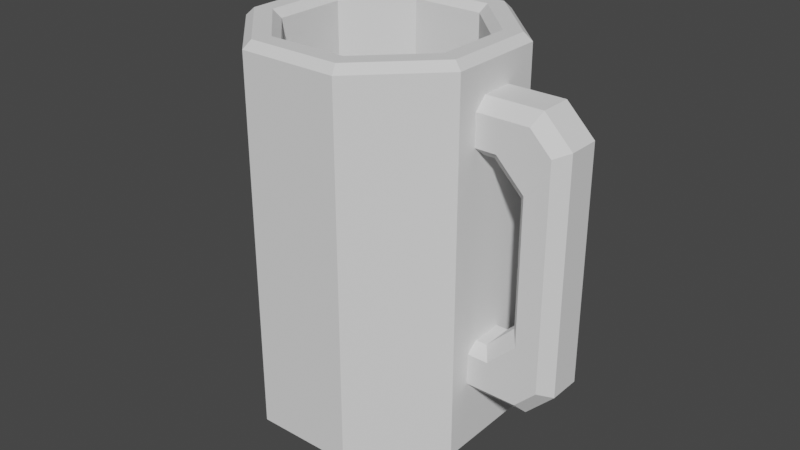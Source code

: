 # Source: Beermug.blend  (saved by Blender 2.80.75; exported with 4.5.12 LTS)
import bpy
from mathutils import Matrix  # noqa: F401  (used for matrix-valued properties, if any)

bpy.ops.wm.read_factory_settings(use_empty=True)
scene = bpy.context.scene
scene.name = 'Scene'

# ---- collections
col_collection = bpy.data.collections.new('Collection'); scene.collection.children.link(col_collection)

# ---- world
world_world = bpy.data.worlds.new('World'); scene.world = world_world
world_world.use_nodes = True; world_world.node_tree.nodes.clear()
_N = world_world.node_tree.nodes; _L = world_world.node_tree.links
n0 = _N.new('ShaderNodeOutputWorld'); n0.name = 'World Output'; n0.location = (300, 300)
n1 = _N.new('ShaderNodeBackground'); n1.name = 'Background'; n1.location = (10, 300)
n1.inputs[0].default_value = (0.05088, 0.05088, 0.05088, 1.0)
_L.new(n1.outputs[0], n0.inputs[0])
n0.is_active_output = True
world_world.color = (0.05088, 0.05088, 0.05088)
world_world.use_sun_shadow = False
world_world.sun_shadow_jitter_overblur = 0.0

# ---- meshes
me_cylinder = bpy.data.meshes.new('Cylinder')
me_cylinder.from_pydata([(0.5209, 0.5209, 0.5447), (0.0, 0.7367, 0.5447), (0.7367, -3.946e-08, 0.5447), (0.5209, -0.5209, 0.5447), (-6.619e-08, -0.7367, 0.5447), (-0.5209, -0.5209, 0.5447), (-0.7367, 1.192e-08, 0.5447), (-0.5209, 0.5209, 0.5447), (3.725e-09, 0.9364, 0.001666), (0.0, 1.0, 0.06042), (0.0, 0.8003, 2.977), (0.0, 0.7367, 2.918), (0.6621, 0.6621, 0.001666), (0.7071, 0.7071, 0.06042), (0.5209, 0.5209, 2.918), (0.5659, 0.5659, 2.977), (0.9364, -1.118e-07, 0.001666), (1.0, -4.371e-08, 0.06042), (0.7367, -3.946e-08, 2.918), (0.8003, -4.049e-08, 2.977), (0.6621, -0.6621, 0.001666), (0.7071, -0.7071, 0.06042), (0.5209, -0.5209, 2.918), (0.5659, -0.5659, 2.977), (-1.509e-07, -0.9364, 0.001666), (-8.742e-08, -1.0, 0.06042), (-6.619e-08, -0.7367, 2.918), (-7.132e-08, -0.8003, 2.977), (-0.6621, -0.6621, 0.001666), (-0.7071, -0.7071, 0.06042), (-0.5209, -0.5209, 2.918), (-0.5659, -0.5659, 2.977), (-0.9364, -6.147e-08, 0.001666), (-1.0, 1.192e-08, 0.06042), (-0.7367, 1.192e-08, 2.918), (-0.8003, 1.192e-08, 2.977), (-0.6621, 0.6621, 0.001666), (-0.7071, 0.7071, 0.06042), (-0.5209, 0.5209, 2.918), (-0.5659, 0.5659, 2.977), (0.6621, 0.6621, 2.977), (0.7071, 0.7071, 2.918), (0.0, 1.0, 2.918), (0.0, 0.9364, 2.977), (0.9364, -4.269e-08, 2.977), (1.0, -4.371e-08, 2.918), (0.6621, -0.6621, 2.977), (0.7071, -0.7071, 2.918), (-8.229e-08, -0.9364, 2.977), (-8.742e-08, -1.0, 2.918), (-0.6621, -0.6621, 2.977), (-0.7071, -0.7071, 2.918), (-0.9364, 1.192e-08, 2.977), (-1.0, 1.192e-08, 2.918), (-0.6621, 0.6621, 2.977), (-0.7071, 0.7071, 2.918)], [], [(37, 55, 42, 9), (18, 14, 0, 2), (22, 18, 2, 3), (26, 22, 3, 4), (30, 26, 4, 5), (34, 30, 5, 6), (35, 39, 54, 52), (14, 11, 1, 0), (9, 42, 41, 13), (11, 38, 7, 1), (17, 45, 47, 21), (21, 47, 49, 25), (25, 49, 51, 29), (29, 51, 53, 33), (33, 53, 55, 37), (38, 34, 6, 7), (13, 41, 45, 17), (0, 1, 7, 6, 5, 4, 3, 2), (27, 31, 50, 48), (19, 23, 46, 44), (10, 15, 40, 43), (39, 10, 43, 54), (31, 35, 52, 50), (23, 27, 48, 46), (15, 19, 44, 40), (9, 13, 12, 8), (41, 42, 43, 40), (13, 17, 16, 12), (45, 41, 40, 44), (17, 21, 20, 16), (47, 45, 44, 46), (21, 25, 24, 20), (49, 47, 46, 48), (25, 29, 28, 24), (51, 49, 48, 50), (29, 33, 32, 28), (53, 51, 50, 52), (33, 37, 36, 32), (55, 53, 52, 54), (37, 9, 8, 36), (42, 55, 54, 43), (15, 10, 11, 14), (19, 15, 14, 18), (23, 19, 18, 22), (27, 23, 22, 26), (31, 27, 26, 30), (35, 31, 30, 34), (39, 35, 34, 38), (10, 39, 38, 11), (8, 12, 16, 20, 24, 28, 32, 36)])
_uv = me_cylinder.uv_layers.new(name='UVMap')
_uv.uv.foreach_set('vector', [0.125, 0.5106, 0.125, 0.9894, 0.0, 0.9894, 0.0, 0.5106, 0.4268, 0.25, 0.375, 0.375, 0.375, 0.375, 0.4268, 0.25, 0.375, 0.125, 0.4268, 0.25, 0.4268, 0.25, 0.375, 0.125, 0.25, 0.07319, 0.375, 0.125, 0.375, 0.125, 0.25, 0.07319, 0.125, 0.125, 0.25, 0.07319, 0.25, 0.07319, 0.125, 0.125, 0.07319, 0.25, 0.125, 0.125, 0.125, 0.125, 0.07319, 0.25, 0.05793, 0.25, 0.1142, 0.3858, 0.09109, 0.4089, 0.02526, 0.25, 0.375, 0.375, 0.25, 0.4268, 0.25, 0.4268, 0.375, 0.375, 1.0, 0.5106, 1.0, 0.9894, 0.875, 0.9894, 0.875, 0.5106, 0.25, 0.4268, 0.125, 0.375, 0.125, 0.375, 0.25, 0.4268, 0.75, 0.5106, 0.75, 0.9894, 0.625, 0.9894, 0.625, 0.5106, 0.625, 0.5106, 0.625, 0.9894, 0.5, 0.9894, 0.5, 0.5106, 0.5, 0.5106, 0.5, 0.9894, 0.375, 0.9894, 0.375, 0.5106, 0.375, 0.5106, 0.375, 0.9894, 0.25, 0.9894, 0.25, 0.5106, 0.25, 0.5106, 0.25, 0.9894, 0.125, 0.9894, 0.125, 0.5106, 0.125, 0.375, 0.07319, 0.25, 0.07319, 0.25, 0.125, 0.375, 0.875, 0.5106, 0.875, 0.9894, 0.75, 0.9894, 0.75, 0.5106, 0.375, 0.375, 0.25, 0.4268, 0.125, 0.375, 0.07319, 0.25, 0.125, 0.125, 0.25, 0.07319, 0.375, 0.125, 0.4268, 0.25, 0.25, 0.05793, 0.1142, 0.1142, 0.09109, 0.09109, 0.25, 0.02526, 0.4421, 0.25, 0.3858, 0.1142, 0.4089, 0.09109, 0.4747, 0.25, 0.25, 0.4421, 0.3858, 0.3858, 0.4089, 0.4089, 0.25, 0.4747, 0.1142, 0.3858, 0.25, 0.4421, 0.25, 0.4747, 0.09109, 0.4089, 0.1142, 0.1142, 0.05793, 0.25, 0.02526, 0.25, 0.09109, 0.09109, 0.3858, 0.1142, 0.25, 0.05793, 0.25, 0.02526, 0.4089, 0.09109, 0.3858, 0.3858, 0.4421, 0.25, 0.4747, 0.25, 0.4089, 0.4089, 1.0, 0.5106, 0.875, 0.5106, 0.879, 0.5, 0.996, 0.5, 0.875, 0.9894, 1.0, 0.9894, 0.996, 1.0, 0.879, 1.0, 0.875, 0.5106, 0.75, 0.5106, 0.754, 0.5, 0.871, 0.5, 0.75, 0.9894, 0.875, 0.9894, 0.871, 1.0, 0.754, 1.0, 0.75, 0.5106, 0.625, 0.5106, 0.629, 0.5, 0.746, 0.5, 0.625, 0.9894, 0.75, 0.9894, 0.746, 1.0, 0.629, 1.0, 0.625, 0.5106, 0.5, 0.5106, 0.504, 0.5, 0.621, 0.5, 0.5, 0.9894, 0.625, 0.9894, 0.621, 1.0, 0.504, 1.0, 0.5, 0.5106, 0.375, 0.5106, 0.379, 0.5, 0.496, 0.5, 0.375, 0.9894, 0.5, 0.9894, 0.496, 1.0, 0.379, 1.0, 0.375, 0.5106, 0.25, 0.5106, 0.254, 0.5, 0.371, 0.5, 0.25, 0.9894, 0.375, 0.9894, 0.371, 1.0, 0.254, 1.0, 0.25, 0.5106, 0.125, 0.5106, 0.129, 0.5, 0.246, 0.5, 0.125, 0.9894, 0.25, 0.9894, 0.246, 1.0, 0.129, 1.0, 0.125, 0.5106, 0.0, 0.5106, 0.003975, 0.5, 0.121, 0.5, 0.0, 0.9894, 0.125, 0.9894, 0.121, 1.0, 0.003975, 1.0, 0.3858, 0.3858, 0.25, 0.4421, 0.25, 0.4268, 0.375, 0.375, 0.4421, 0.25, 0.3858, 0.3858, 0.375, 0.375, 0.4268, 0.25, 0.3858, 0.1142, 0.4421, 0.25, 0.4268, 0.25, 0.375, 0.125, 0.25, 0.05793, 0.3858, 0.1142, 0.375, 0.125, 0.25, 0.07319, 0.1142, 0.1142, 0.25, 0.05793, 0.25, 0.07319, 0.125, 0.125, 0.05793, 0.25, 0.1142, 0.1142, 0.125, 0.125, 0.07319, 0.25, 0.1142, 0.3858, 0.05793, 0.25, 0.07319, 0.25, 0.125, 0.375, 0.25, 0.4421, 0.1142, 0.3858, 0.125, 0.375, 0.25, 0.4268, 0.75, 0.4747, 0.9089, 0.4089, 0.9747, 0.25, 0.9089, 0.09109, 0.75, 0.02526, 0.5911, 0.09109, 0.5253, 0.25, 0.5911, 0.4089])
me_cylinder.use_remesh_preserve_volume = False
me_cylinder.use_remesh_preserve_attributes = False
me_cylinder.use_mirror_vertex_groups = False
me_cylinder.update()
me_cube_001 = bpy.data.meshes.new('Cube.001')
me_cube_001.from_pydata([(-0.2873, 0.2157, 2.372), (0.1255, -0.2157, 0.6864), (0.3425, -0.2157, 0.9034), (0.3425, -0.2157, 2.3), (0.1255, -0.2157, 2.517), (0.3425, 0.2157, 0.9034), (0.1255, 0.2157, 0.6864), (0.1255, 0.2157, 2.517), (0.3425, 0.2157, 2.3), (-0.2917, -0.1249, 0.4982), (-0.2917, -0.2157, 0.589), (-0.2917, -0.2157, 2.614), (-0.2917, -0.1249, 2.705), (-0.2917, 0.2157, 0.589), (-0.2917, 0.1249, 0.4982), (-0.2917, 0.1249, 2.705), (-0.2917, 0.2157, 2.614), (-0.2917, -0.2157, 0.8296), (-0.2917, -0.1249, 0.9034), (-0.2917, -0.1249, 2.3), (-0.2917, -0.2157, 2.374), (-0.2917, 0.1249, 0.9034), (-0.2917, 0.2157, 0.8292), (0.3794, 0.2157, 2.3), (0.4703, 0.1249, 2.3), (0.4703, 0.1249, 0.9034), (0.3794, 0.2157, 0.9034), (0.4703, -0.1249, 2.3), (0.3794, -0.2157, 2.3), (0.3794, -0.2157, 0.9034), (0.4703, -0.1249, 0.9034), (0.1255, 0.2157, 0.589), (0.1255, 0.1249, 0.4982), (0.1255, 0.1249, 2.705), (0.1255, 0.2157, 2.614), (0.1255, -0.1249, 0.4982), (0.1255, -0.2157, 0.589), (0.1255, -0.2157, 2.614), (0.1255, -0.1249, 2.705), (0.2156, -0.2157, 0.589), (0.2532, -0.1249, 0.4982), (0.3794, -0.2157, 0.7529), (0.4703, -0.1249, 0.7152), (0.3794, -0.2157, 2.45), (0.4703, -0.1249, 2.488), (0.2156, -0.2157, 2.614), (0.2532, -0.1249, 2.705), (0.3794, 0.2157, 0.7529), (0.4703, 0.1249, 0.7152), (0.2156, 0.2157, 0.589), (0.2532, 0.1249, 0.4982), (0.2156, 0.2157, 2.614), (0.2532, 0.1249, 2.705), (0.3794, 0.2157, 2.45), (0.4703, 0.1249, 2.488), (0.1255, -0.1249, 1.121), (0.1982, -0.2157, 1.048), (-0.0916, -0.1249, 0.9034), (-0.01847, -0.2157, 0.8303), (-0.01847, -0.2157, 2.373), (-0.0916, -0.1249, 2.3), (0.1982, -0.2157, 2.155), (0.1255, -0.1249, 2.083), (-0.01802, 0.2157, 0.8299), (-0.0916, 0.1249, 0.9034), (0.1255, 0.1249, 1.121), (0.1987, 0.2157, 1.047), (0.1981, 0.2157, 2.155), (0.1255, 0.1249, 2.083), (-0.01925, 0.2157, 2.372), (-0.0916, 0.1249, 2.3), (-0.2866, 0.1249, 2.3)], [], [(33, 15, 12, 38), (59, 61, 3, 4), (39, 41, 29, 2, 1, 36), (48, 25, 30, 42), (40, 50, 48, 42), (13, 22, 63, 6, 31), (28, 43, 45, 37, 4, 3), (70, 60, 19, 71), (32, 50, 40, 35), (24, 54, 44, 27), (5, 66, 67, 8, 23, 26), (0, 16, 34, 7, 69), (36, 1, 58, 17, 10), (59, 4, 37, 11, 20), (64, 21, 18, 57), (25, 24, 27, 30), (52, 33, 38, 46), (8, 7, 34, 51, 53, 23), (9, 10, 17, 18, 21, 22, 13, 14), (64, 57, 55, 65), (60, 70, 68, 62), (67, 69, 7, 8), (52, 46, 44, 54), (56, 58, 1, 2), (63, 66, 5, 6), (56, 2, 29, 28, 3, 61), (31, 6, 5, 26, 47, 49), (55, 56, 61, 62), (0, 69, 70, 71), (32, 14, 13, 31), (38, 12, 11, 37), (24, 25, 26, 23), (28, 29, 30, 27), (15, 33, 34, 16), (9, 35, 36, 10), (55, 57, 58, 56), (60, 62, 61, 59), (64, 65, 66, 63), (68, 70, 69, 67), (41, 39, 40, 42), (49, 47, 48, 50), (53, 51, 52, 54), (45, 43, 44, 46), (47, 26, 25, 48), (29, 41, 42, 30), (35, 40, 39, 36), (31, 49, 50, 32), (51, 34, 33, 52), (37, 45, 46, 38), (23, 53, 54, 24), (43, 28, 27, 44), (67, 66, 65, 68), (63, 22, 21, 64), (17, 58, 57, 18), (59, 20, 19, 60), (14, 32, 35, 9), (55, 65, 68, 62)])
_uv = me_cube_001.uv_layers.new(name='UVMap')
_uv.uv.foreach_set('vector', [0.75, 0.5527, 0.875, 0.5527, 0.875, 0.6973, 0.75, 0.6973, 0.5567, 0.9222, 0.5417, 0.875, 0.5417, 0.875, 0.5863, 0.875, 0.3937, 0.8401, 0.4274, 0.7837, 0.4583, 0.7883, 0.4583, 0.8038, 0.4137, 0.875, 0.3937, 0.875, 0.4196, 0.5527, 0.4583, 0.5527, 0.4583, 0.6973, 0.4196, 0.6973, 0.3038, 0.6973, 0.3038, 0.5527, 0.4196, 0.5527, 0.4196, 0.6973, 0.3937, 0.25, 0.4431, 0.25, 0.4432, 0.3279, 0.4137, 0.375, 0.3937, 0.375, 0.5417, 0.7883, 0.5726, 0.7837, 0.6063, 0.8401, 0.6063, 0.875, 0.5863, 0.875, 0.5417, 0.8038, 0.5417, 0.3191, 0.5417, 0.3612, 0.5417, 1.0, 0.0, 0.0, 0.25, 0.5527, 0.3038, 0.5527, 0.3038, 0.6973, 0.25, 0.6973, 0.5417, 0.5527, 0.5804, 0.5527, 0.5804, 0.6973, 0.5417, 0.6973, 0.4583, 0.4462, 0.4758, 0.399, 0.5242, 0.3988, 0.5417, 0.4462, 0.5417, 0.4617, 0.4583, 0.4617, 0.0, 0.0, 0.875, 0.5, 0.75, 0.5, 0.5863, 0.375, 0.5565, 0.375, 0.3937, 0.875, 0.4137, 0.875, 0.4433, 0.9222, 0.4432, 1.0, 0.3937, 1.0, 0.5567, 0.9222, 0.5863, 0.875, 0.6063, 0.875, 0.6063, 1.0, 0.5568, 1.0, 0.4583, 0.3191, 0.4583, 0.1973, 0.4583, 0.05265, 0.4583, 0.3612, 0.4583, 0.5527, 0.5417, 0.5527, 0.5417, 0.6973, 0.4583, 0.6973, 0.6962, 0.5527, 0.75, 0.5527, 0.75, 0.6973, 0.6962, 0.6973, 0.5417, 0.4462, 0.5863, 0.375, 0.6063, 0.375, 0.6063, 0.4099, 0.5726, 0.4663, 0.5417, 0.4617, 0.375, 0.05265, 0.3937, 0.0, 0.4432, 0.0, 0.4583, 0.05265, 0.4583, 0.1973, 0.4431, 0.25, 0.3937, 0.25, 0.375, 0.1973, 0.4583, 0.3191, 0.4583, 0.3612, 0.4846, 0.7697, 0.4846, 0.4803, 0.5417, 0.3612, 0.5417, 0.3191, 0.5154, 0.4803, 0.5154, 0.7697, 0.5242, 0.3988, 0.5565, 0.375, 0.5863, 0.375, 0.5417, 0.4462, 0.6962, 0.5527, 0.6962, 0.6973, 0.5804, 0.6973, 0.5804, 0.5527, 0.4758, 0.8511, 0.4583, 0.875, 0.4583, 0.875, 0.4583, 0.8038, 0.4432, 0.3279, 0.4583, 0.399, 0.4583, 0.4462, 0.4137, 0.375, 0.4758, 0.8511, 0.4583, 0.8038, 0.4583, 0.7883, 0.5417, 0.7883, 0.5417, 0.8038, 0.5417, 0.875, 0.3937, 0.375, 0.4137, 0.375, 0.4583, 0.4462, 0.4583, 0.4617, 0.4274, 0.4663, 0.3937, 0.4099, 0.0, 0.0, 0.4846, 0.875, 0.5154, 0.875, 0.0, 0.0, 0.0, 0.0, 0.5417, 0.3038, 0.5417, 0.3191, 0.0, 0.0, 0.25, 0.5527, 0.125, 0.5527, 0.125, 0.5, 0.25, 0.5, 0.75, 0.6973, 0.875, 0.6973, 0.875, 0.75, 0.75, 0.75, 0.5417, 0.5527, 0.4583, 0.5527, 0.4583, 0.4617, 0.5417, 0.4617, 0.5417, 0.7883, 0.4583, 0.7883, 0.4583, 0.6973, 0.5417, 0.6973, 0.875, 0.5527, 0.75, 0.5527, 0.75, 0.5, 0.875, 0.5, 0.125, 0.6973, 0.25, 0.6973, 0.25, 0.75, 0.125, 0.75, 0.4846, 0.7697, 0.4583, 0.3612, 0.4583, 0.3765, 0.4846, 0.875, 0.5417, 0.3612, 0.5154, 0.7697, 0.5154, 0.875, 0.5417, 0.3765, 0.4583, 0.3191, 0.4846, 0.4803, 0.4846, 0.375, 0.4583, 0.3038, 0.5154, 0.4803, 0.5417, 0.3191, 0.5417, 0.3038, 0.5154, 0.375, 0.4274, 0.7837, 0.3937, 0.8401, 0.375, 0.8212, 0.4196, 0.75, 0.3937, 0.4099, 0.4274, 0.4663, 0.4196, 0.5, 0.375, 0.4288, 0.5726, 0.4663, 0.6063, 0.4099, 0.625, 0.4288, 0.5804, 0.5, 0.6063, 0.8401, 0.5726, 0.7837, 0.5804, 0.75, 0.625, 0.8212, 0.4274, 0.4663, 0.4583, 0.4617, 0.4583, 0.5527, 0.4196, 0.5527, 0.4583, 0.7883, 0.4274, 0.7837, 0.4196, 0.6973, 0.4583, 0.6973, 0.25, 0.6973, 0.3038, 0.6973, 0.2879, 0.75, 0.25, 0.75, 0.3937, 0.375, 0.3937, 0.4099, 0.375, 0.4288, 0.375, 0.375, 0.6063, 0.4099, 0.6063, 0.375, 0.625, 0.375, 0.625, 0.4288, 0.6063, 0.875, 0.6063, 0.8401, 0.625, 0.8212, 0.625, 0.875, 0.5417, 0.4617, 0.5726, 0.4663, 0.5804, 0.5527, 0.5417, 0.5527, 0.5726, 0.7837, 0.5417, 0.7883, 0.5417, 0.6973, 0.5804, 0.6973, 0.5242, 0.3988, 0.4758, 0.399, 0.4846, 0.4803, 0.5154, 0.4803, 0.4432, 0.3279, 0.4431, 0.25, 0.4583, 0.1973, 0.4583, 0.3191, 0.4432, 1.0, 0.4433, 0.9222, 0.4583, 0.9462, 0.4583, 1.0, 0.5567, 0.9222, 0.5568, 1.0, 0.5417, 1.0, 0.5417, 0.9462, 0.125, 0.5527, 0.25, 0.5527, 0.25, 0.6973, 0.125, 0.6973, 0.0, 0.0, 0.0, 0.0, 0.0, 0.0, 0.0, 0.0])
me_cube_001.use_remesh_preserve_volume = False
me_cube_001.use_remesh_preserve_attributes = False
me_cube_001.use_mirror_vertex_groups = False
me_cube_001.update()

# ---- objects
ob_beermug = bpy.data.objects.new('Beermug', me_cylinder)
ob_beermug_handle = bpy.data.objects.new('Beermug_Handle', me_cube_001)

# ---- transforms, parenting, visibility, modifiers, constraints
ob_beermug.location = (0.0, 0.0, 0.0)
ob_beermug.rotation_euler = (0.0, -0.0, -0.3925)
ob_beermug.lineart.crease_threshold = 0.0
ob_beermug_handle.location = (1.105, 0.0, 0.0)
ob_beermug_handle.lineart.crease_threshold = 0.0

# ---- collection membership
col_collection.objects.link(ob_beermug)
col_collection.objects.link(ob_beermug_handle)

# ---- scene / render settings (as saved in the file)
scene.frame_start = 1; scene.frame_end = 250; scene.frame_set(1)
scene.render.engine = 'BLENDER_EEVEE_NEXT'
scene.cycles.use_denoising = False
scene.cycles.samples = 128
scene.cycles.sampling_pattern = 'TABULATED_SOBOL'
scene.cycles.use_adaptive_sampling = False
scene.cycles.use_light_tree = False
scene.view_settings.view_transform = 'Filmic'
bpy.context.view_layer.update()

# ---- added for rendering (the .blend has no active camera and no usable light): camera, sun
cam_auto = bpy.data.cameras.new('AutoCamera')
cam_auto.lens = 50.0
cam_auto.sensor_width = 36.0
cam_auto.clip_end = 1000.0
ob_auto_camera = bpy.data.objects.new('AutoCamera', cam_auto)
scene.collection.objects.link(ob_auto_camera)
ob_auto_camera.location = (4.66582, -5.43755, 5.11438)
ob_auto_camera.rotation_euler = (1.09748, -7.21219e-08, 0.694738)
scene.camera = ob_auto_camera
light_auto_sun = bpy.data.lights.new('AutoSun', 'SUN')
light_auto_sun.energy = 3.0
light_auto_sun.angle = 0.0523599
ob_auto_sun = bpy.data.objects.new('AutoSun', light_auto_sun)
scene.collection.objects.link(ob_auto_sun)
ob_auto_sun.rotation_euler = (0.872665, 0.174533, 0.523599)
bpy.context.view_layer.update()
